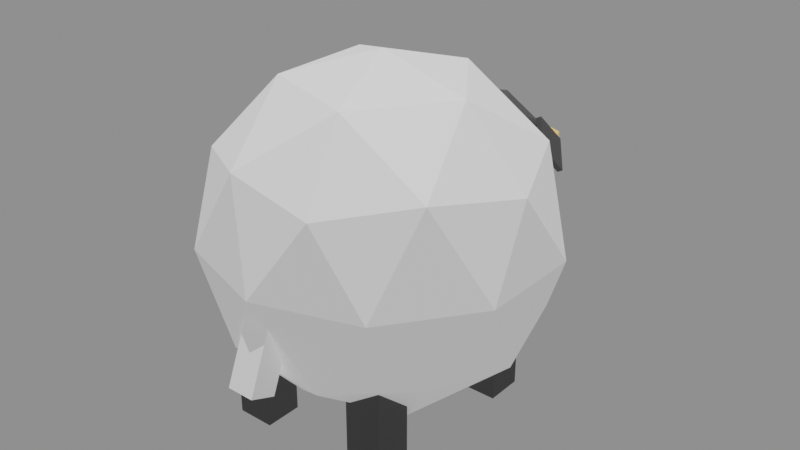 # Source: sheep.blend  (saved by Blender 3.2.14; exported with 4.5.12 LTS)
import bpy
from mathutils import Matrix  # noqa: F401  (used for matrix-valued properties, if any)

bpy.ops.wm.read_factory_settings(use_empty=True)
scene = bpy.context.scene
scene.name = 'Scene'

# ---- collections
col_collection = bpy.data.collections.new('Collection'); scene.collection.children.link(col_collection)

# ---- materials (node trees are filled in below, after node groups)
mat_wool = bpy.data.materials.new('Wool')
mat_wool.use_transparent_shadow = False
mat_sheep_skin = bpy.data.materials.new('sheep-skin')
mat_sheep_skin.use_transparent_shadow = False
mat_eye = bpy.data.materials.new('eye')
mat_eye.use_transparent_shadow = False

# ---- material node trees
mat_wool.use_nodes = True; mat_wool.node_tree.nodes.clear()
_N = mat_wool.node_tree.nodes; _L = mat_wool.node_tree.links
n0 = _N.new('ShaderNodeBsdfPrincipled'); n0.name = 'Principled BSDF'; n0.location = (10, 300)
n0.distribution = 'GGX'
n0.subsurface_method = 'RANDOM_WALK_SKIN'
n0.inputs[0].default_value = (1.0, 1.0, 1.0, 1.0)
n0.inputs[3].default_value = 1.45
n0.inputs[27].default_value = (0.7991, 0.7991, 0.7991, 1.0)
n0.inputs[28].default_value = 0.25
n1 = _N.new('ShaderNodeOutputMaterial'); n1.name = 'Material Output'; n1.location = (300, 300)
_L.new(n0.outputs[0], n1.inputs[0])
n1.is_active_output = True
mat_sheep_skin.use_nodes = True; mat_sheep_skin.node_tree.nodes.clear()
_N = mat_sheep_skin.node_tree.nodes; _L = mat_sheep_skin.node_tree.links
n0 = _N.new('ShaderNodeBsdfPrincipled'); n0.name = 'Principled BSDF'; n0.location = (10, 300)
n0.distribution = 'GGX'
n0.subsurface_method = 'RANDOM_WALK_SKIN'
n0.inputs[0].default_value = (0.08353, 0.08353, 0.08353, 1.0)
n0.inputs[3].default_value = 1.45
n0.inputs[27].default_value = (0.0, 0.0, 0.0, 1.0)
n0.inputs[28].default_value = 1.0
n1 = _N.new('ShaderNodeOutputMaterial'); n1.name = 'Material Output'; n1.location = (300, 300)
_L.new(n0.outputs[0], n1.inputs[0])
n1.is_active_output = True
mat_eye.use_nodes = True; mat_eye.node_tree.nodes.clear()
_N = mat_eye.node_tree.nodes; _L = mat_eye.node_tree.links
n0 = _N.new('ShaderNodeBsdfPrincipled'); n0.name = 'Principled BSDF'; n0.location = (10, 300)
n0.distribution = 'GGX'
n0.subsurface_method = 'RANDOM_WALK_SKIN'
n0.inputs[0].default_value = (0.8, 0.4918, 0.1464, 1.0)
n0.inputs[3].default_value = 1.45
n0.inputs[27].default_value = (0.7991, 0.491, 0.147, 1.0)
n0.inputs[28].default_value = 0.5
n1 = _N.new('ShaderNodeOutputMaterial'); n1.name = 'Material Output'; n1.location = (300, 300)
_L.new(n0.outputs[0], n1.inputs[0])
n1.is_active_output = True

# ---- world
world_world = bpy.data.worlds.new('World'); scene.world = world_world
world_world.use_nodes = True; world_world.node_tree.nodes.clear()
_N = world_world.node_tree.nodes; _L = world_world.node_tree.links
n0 = _N.new('ShaderNodeOutputWorld'); n0.name = 'World Output'; n0.location = (300, 300)
n1 = _N.new('ShaderNodeBackground'); n1.name = 'Background'; n1.location = (10, 300)
n1.inputs[0].default_value = (1.0, 1.0, 1.0, 1.0)
n1.inputs[1].default_value = 0.25
_L.new(n1.outputs[0], n0.inputs[0])
n0.is_active_output = True
world_world.color = (0.05088, 0.05088, 0.05088)
world_world.use_sun_shadow = False
world_world.sun_shadow_jitter_overblur = 0.0

# ---- lights
light_sun = bpy.data.lights.new('Sun', 'SUN')
light_sun.transmission_factor = 0.0
light_sun.energy = 2.0
light_sun.shadow_soft_size = 0.125

# ---- meshes
me_icosphere = bpy.data.meshes.new('Icosphere')
me_icosphere.from_pydata([(-7.096e-10, 2.484e-09, -0.5), (0.3618, -0.2629, -0.2236), (-0.1382, -0.4253, -0.2236), (-0.4472, 2.484e-09, -0.2236), (-0.1382, 0.4253, -0.2236), (0.3618, 0.2629, -0.2236), (0.1382, -0.4253, 0.2236), (-0.3618, -0.2629, 0.2236), (-0.3618, 0.2629, 0.2236), (0.1382, 0.4253, 0.2236), (0.4472, 2.484e-09, 0.2236), (-7.096e-10, 2.484e-09, 0.5), (-0.08123, -0.25, -0.4253), (0.2127, -0.1545, -0.4253), (0.1314, -0.4045, -0.2629), (0.4253, 2.484e-09, -0.2629), (0.2127, 0.1545, -0.4253), (-0.2629, 2.484e-09, -0.4253), (-0.3441, -0.25, -0.2629), (-0.08123, 0.25, -0.4253), (-0.3441, 0.25, -0.2629), (0.1314, 0.4045, -0.2629), (0.4755, -0.1545, 7.096e-10), (0.4755, 0.1545, 7.096e-10), (-7.096e-10, -0.5, 7.096e-10), (0.2939, -0.4045, 7.096e-10), (-0.4755, -0.1545, 7.096e-10), (-0.2939, -0.4045, 7.096e-10), (-0.2939, 0.4045, 7.096e-10), (-0.4755, 0.1545, 7.096e-10), (0.2939, 0.4045, 7.096e-10), (-7.096e-10, 0.5, 7.096e-10), (0.3441, -0.25, 0.2629), (-0.1314, -0.4045, 0.2629), (-0.4253, 2.484e-09, 0.2629), (-0.1314, 0.4045, 0.2629), (0.3441, 0.25, 0.2629), (0.08123, -0.25, 0.4253), (0.2629, 2.484e-09, 0.4253), (-0.2127, -0.1545, 0.4253), (-0.2127, 0.1545, 0.4253), (0.08123, 0.25, 0.4253)], [], [(0, 13, 12), (1, 13, 15), (0, 12, 17), (0, 17, 19), (0, 19, 16), (1, 15, 22), (2, 14, 24), (3, 18, 26), (4, 20, 28), (5, 21, 30), (1, 22, 25), (2, 24, 27), (3, 26, 29), (4, 28, 31), (5, 30, 23), (6, 32, 37), (7, 33, 39), (8, 34, 40), (9, 35, 41), (10, 36, 38), (38, 41, 11), (38, 36, 41), (36, 9, 41), (41, 40, 11), (41, 35, 40), (35, 8, 40), (40, 39, 11), (40, 34, 39), (34, 7, 39), (39, 37, 11), (39, 33, 37), (33, 6, 37), (37, 38, 11), (37, 32, 38), (32, 10, 38), (23, 36, 10), (23, 30, 36), (30, 9, 36), (31, 35, 9), (31, 28, 35), (28, 8, 35), (29, 34, 8), (29, 26, 34), (26, 7, 34), (27, 33, 7), (27, 24, 33), (24, 6, 33), (25, 32, 6), (25, 22, 32), (22, 10, 32), (30, 31, 9), (30, 21, 31), (21, 4, 31), (28, 29, 8), (28, 20, 29), (20, 3, 29), (26, 27, 7), (26, 18, 27), (18, 2, 27), (24, 25, 6), (24, 14, 25), (14, 1, 25), (22, 23, 10), (22, 15, 23), (15, 5, 23), (16, 21, 5), (16, 19, 21), (19, 4, 21), (19, 20, 4), (19, 17, 20), (17, 3, 20), (17, 18, 3), (17, 12, 18), (12, 2, 18), (15, 16, 5), (15, 13, 16), (13, 0, 16), (12, 14, 2), (12, 13, 14), (13, 1, 14)])
_uv = me_icosphere.uv_layers.new(name='UVMap')
_uv.uv.foreach_set('vector', [0.1818, 0.0, 0.2273, 0.07873, 0.1364, 0.07873, 0.2727, 0.1575, 0.3182, 0.07873, 0.3636, 0.1575, 0.9091, 0.0, 0.9545, 0.07873, 0.8636, 0.07873, 0.7273, 0.0, 0.7727, 0.07873, 0.6818, 0.07873, 0.5455, 0.0, 0.5909, 0.07873, 0.5, 0.07873, 0.2727, 0.1575, 0.3636, 0.1575, 0.3182, 0.2362, 0.09091, 0.1575, 0.1818, 0.1575, 0.1364, 0.2362, 0.8182, 0.1575, 0.9091, 0.1575, 0.8636, 0.2362, 0.6364, 0.1575, 0.7273, 0.1575, 0.6818, 0.2362, 0.4545, 0.1575, 0.5455, 0.1575, 0.5, 0.2362, 0.2727, 0.1575, 0.3182, 0.2362, 0.2273, 0.2362, 0.09091, 0.1575, 0.1364, 0.2362, 0.04546, 0.2362, 0.8182, 0.1575, 0.8636, 0.2362, 0.7727, 0.2362, 0.6364, 0.1575, 0.6818, 0.2362, 0.5909, 0.2362, 0.4545, 0.1575, 0.5, 0.2362, 0.4091, 0.2362, 0.1818, 0.3149, 0.2727, 0.3149, 0.2273, 0.3937, 0.0, 0.3149, 0.09091, 0.3149, 0.04546, 0.3937, 0.7273, 0.3149, 0.8182, 0.3149, 0.7727, 0.3937, 0.5455, 0.3149, 0.6364, 0.3149, 0.5909, 0.3937, 0.3636, 0.3149, 0.4545, 0.3149, 0.4091, 0.3937, 0.4091, 0.3937, 0.5, 0.3937, 0.4545, 0.4724, 0.4091, 0.3937, 0.4545, 0.3149, 0.5, 0.3937, 0.4545, 0.3149, 0.5455, 0.3149, 0.5, 0.3937, 0.5909, 0.3937, 0.6818, 0.3937, 0.6364, 0.4724, 0.5909, 0.3937, 0.6364, 0.3149, 0.6818, 0.3937, 0.6364, 0.3149, 0.7273, 0.3149, 0.6818, 0.3937, 0.7727, 0.3937, 0.8636, 0.3937, 0.8182, 0.4724, 0.7727, 0.3937, 0.8182, 0.3149, 0.8636, 0.3937, 0.8182, 0.3149, 0.9091, 0.3149, 0.8636, 0.3937, 0.04546, 0.3937, 0.1364, 0.3937, 0.09091, 0.4724, 0.04546, 0.3937, 0.09091, 0.3149, 0.1364, 0.3937, 0.09091, 0.3149, 0.1818, 0.3149, 0.1364, 0.3937, 0.2273, 0.3937, 0.3182, 0.3937, 0.2727, 0.4724, 0.2273, 0.3937, 0.2727, 0.3149, 0.3182, 0.3937, 0.2727, 0.3149, 0.3636, 0.3149, 0.3182, 0.3937, 0.4091, 0.2362, 0.4545, 0.3149, 0.3636, 0.3149, 0.4091, 0.2362, 0.5, 0.2362, 0.4545, 0.3149, 0.5, 0.2362, 0.5455, 0.3149, 0.4545, 0.3149, 0.5909, 0.2362, 0.6364, 0.3149, 0.5455, 0.3149, 0.5909, 0.2362, 0.6818, 0.2362, 0.6364, 0.3149, 0.6818, 0.2362, 0.7273, 0.3149, 0.6364, 0.3149, 0.7727, 0.2362, 0.8182, 0.3149, 0.7273, 0.3149, 0.7727, 0.2362, 0.8636, 0.2362, 0.8182, 0.3149, 0.8636, 0.2362, 0.9091, 0.3149, 0.8182, 0.3149, 0.04546, 0.2362, 0.09091, 0.3149, 0.0, 0.3149, 0.04546, 0.2362, 0.1364, 0.2362, 0.09091, 0.3149, 0.1364, 0.2362, 0.1818, 0.3149, 0.09091, 0.3149, 0.2273, 0.2362, 0.2727, 0.3149, 0.1818, 0.3149, 0.2273, 0.2362, 0.3182, 0.2362, 0.2727, 0.3149, 0.3182, 0.2362, 0.3636, 0.3149, 0.2727, 0.3149, 0.5, 0.2362, 0.5909, 0.2362, 0.5455, 0.3149, 0.5, 0.2362, 0.5455, 0.1575, 0.5909, 0.2362, 0.5455, 0.1575, 0.6364, 0.1575, 0.5909, 0.2362, 0.6818, 0.2362, 0.7727, 0.2362, 0.7273, 0.3149, 0.6818, 0.2362, 0.7273, 0.1575, 0.7727, 0.2362, 0.7273, 0.1575, 0.8182, 0.1575, 0.7727, 0.2362, 0.8636, 0.2362, 0.9545, 0.2362, 0.9091, 0.3149, 0.8636, 0.2362, 0.9091, 0.1575, 0.9545, 0.2362, 0.9091, 0.1575, 1.0, 0.1575, 0.9545, 0.2362, 0.1364, 0.2362, 0.2273, 0.2362, 0.1818, 0.3149, 0.1364, 0.2362, 0.1818, 0.1575, 0.2273, 0.2362, 0.1818, 0.1575, 0.2727, 0.1575, 0.2273, 0.2362, 0.3182, 0.2362, 0.4091, 0.2362, 0.3636, 0.3149, 0.3182, 0.2362, 0.3636, 0.1575, 0.4091, 0.2362, 0.3636, 0.1575, 0.4545, 0.1575, 0.4091, 0.2362, 0.5, 0.07873, 0.5455, 0.1575, 0.4545, 0.1575, 0.5, 0.07873, 0.5909, 0.07873, 0.5455, 0.1575, 0.5909, 0.07873, 0.6364, 0.1575, 0.5455, 0.1575, 0.6818, 0.07873, 0.7273, 0.1575, 0.6364, 0.1575, 0.6818, 0.07873, 0.7727, 0.07873, 0.7273, 0.1575, 0.7727, 0.07873, 0.8182, 0.1575, 0.7273, 0.1575, 0.8636, 0.07873, 0.9091, 0.1575, 0.8182, 0.1575, 0.8636, 0.07873, 0.9545, 0.07873, 0.9091, 0.1575, 0.9545, 0.07873, 1.0, 0.1575, 0.9091, 0.1575, 0.3636, 0.1575, 0.4091, 0.07873, 0.4545, 0.1575, 0.3636, 0.1575, 0.3182, 0.07873, 0.4091, 0.07873, 0.3182, 0.07873, 0.3636, 0.0, 0.4091, 0.07873, 0.1364, 0.07873, 0.1818, 0.1575, 0.09091, 0.1575, 0.1364, 0.07873, 0.2273, 0.07873, 0.1818, 0.1575, 0.2273, 0.07873, 0.2727, 0.1575, 0.1818, 0.1575])
me_icosphere.materials.append(mat_wool)
me_icosphere.update()
me_cube_002 = bpy.data.meshes.new('Cube.002')
me_cube_002.from_pydata([(-1.0, -1.0, -2.0), (-1.0, -1.0, 0.0), (-1.0, 1.0, -2.0), (-1.0, 1.0, 0.0), (1.0, -1.0, -2.0), (1.0, -1.0, 0.0), (1.0, 1.0, -2.0), (1.0, 1.0, 0.0)], [], [(0, 1, 3, 2), (2, 3, 7, 6), (6, 7, 5, 4), (4, 5, 1, 0), (2, 6, 4, 0), (7, 3, 1, 5)])
_uv = me_cube_002.uv_layers.new(name='UVMap')
_uv.uv.foreach_set('vector', [0.375, 0.0, 0.625, 0.0, 0.625, 0.25, 0.375, 0.25, 0.375, 0.25, 0.625, 0.25, 0.625, 0.5, 0.375, 0.5, 0.375, 0.5, 0.625, 0.5, 0.625, 0.75, 0.375, 0.75, 0.375, 0.75, 0.625, 0.75, 0.625, 1.0, 0.375, 1.0, 0.125, 0.5, 0.375, 0.5, 0.375, 0.75, 0.125, 0.75, 0.625, 0.5, 0.875, 0.5, 0.875, 0.75, 0.625, 0.75])
me_cube_002.materials.append(mat_sheep_skin)
me_cube_002.update()
me_icosphere_001 = bpy.data.meshes.new('Icosphere.001')
me_icosphere_001.from_pydata([(0.0, 0.3878, -1.222), (0.5403, -0.2007, -0.6653), (-0.2064, -0.4319, -0.7387), (-0.6678, 0.1735, -0.5465), (-0.2064, 0.7788, -0.3544), (0.5403, 0.5476, -0.4278), (0.2064, -0.7788, 0.3544), (-0.5403, -0.5476, 0.4278), (-0.5403, 0.2007, 0.6653), (0.2064, 0.4319, 0.7387), (0.6678, -0.1735, 0.5465), (0.0, -0.3878, 1.222), (-0.1213, -0.02591, -1.152), (0.3176, 0.11, -1.109), (0.1963, -0.3718, -0.8252), (0.6351, 0.2039, -0.6425), (0.3176, 0.5498, -0.9698), (-0.3925, 0.3299, -1.04), (-0.5138, -0.1519, -0.7554), (-0.1213, 0.6858, -0.9266), (-0.5138, 0.5597, -0.5295), (0.1963, 0.7797, -0.4598), (0.7101, -0.2199, -0.06979), (0.7101, 0.2199, 0.06979), (0.0, -0.7117, -0.2259), (0.4389, -0.5758, -0.1827), (-0.7101, -0.2199, -0.06979), (-0.4389, -0.5758, -0.1827), (-0.4389, 0.5758, 0.1827), (-0.7101, 0.2199, 0.06979), (0.4389, 0.5758, 0.1827), (0.0, 0.7117, 0.2259), (0.5138, -0.5597, 0.5295), (-0.1963, -0.7797, 0.4598), (-0.6351, -0.2039, 0.6425), (-0.1963, 0.3718, 0.8252), (0.5138, 0.1519, 0.7554), (0.1213, -0.6858, 0.9266), (0.3925, -0.3299, 1.04), (-0.3176, -0.5498, 0.9698), (-0.3176, -0.11, 1.109), (0.1213, 0.02591, 1.152)], [], [(0, 13, 12), (1, 13, 15), (0, 12, 17), (0, 17, 19), (0, 19, 16), (1, 15, 22), (2, 14, 24), (3, 18, 26), (4, 20, 28), (5, 21, 30), (1, 22, 25), (2, 24, 27), (3, 26, 29), (4, 28, 31), (5, 30, 23), (6, 32, 37), (7, 33, 39), (8, 34, 40), (9, 35, 41), (10, 36, 38), (38, 41, 11), (38, 36, 41), (36, 9, 41), (41, 40, 11), (41, 35, 40), (35, 8, 40), (40, 39, 11), (40, 34, 39), (34, 7, 39), (39, 37, 11), (39, 33, 37), (33, 6, 37), (37, 38, 11), (37, 32, 38), (32, 10, 38), (23, 36, 10), (23, 30, 36), (30, 9, 36), (31, 35, 9), (31, 28, 35), (28, 8, 35), (29, 34, 8), (29, 26, 34), (26, 7, 34), (27, 33, 7), (27, 24, 33), (24, 6, 33), (25, 32, 6), (25, 22, 32), (22, 10, 32), (30, 31, 9), (30, 21, 31), (21, 4, 31), (28, 29, 8), (28, 20, 29), (20, 3, 29), (26, 27, 7), (26, 18, 27), (18, 2, 27), (24, 25, 6), (24, 14, 25), (14, 1, 25), (22, 23, 10), (22, 15, 23), (15, 5, 23), (16, 21, 5), (16, 19, 21), (19, 4, 21), (19, 20, 4), (19, 17, 20), (17, 3, 20), (17, 18, 3), (17, 12, 18), (12, 2, 18), (15, 16, 5), (15, 13, 16), (13, 0, 16), (12, 14, 2), (12, 13, 14), (13, 1, 14)])
_uv = me_icosphere_001.uv_layers.new(name='UVMap')
_uv.uv.foreach_set('vector', [0.1818, 0.0, 0.2273, 0.07873, 0.1364, 0.07873, 0.2727, 0.1575, 0.3182, 0.07873, 0.3636, 0.1575, 0.9091, 0.0, 0.9545, 0.07873, 0.8636, 0.07873, 0.7273, 0.0, 0.7727, 0.07873, 0.6818, 0.07873, 0.5455, 0.0, 0.5909, 0.07873, 0.5, 0.07873, 0.2727, 0.1575, 0.3636, 0.1575, 0.3182, 0.2362, 0.09091, 0.1575, 0.1818, 0.1575, 0.1364, 0.2362, 0.8182, 0.1575, 0.9091, 0.1575, 0.8636, 0.2362, 0.6364, 0.1575, 0.7273, 0.1575, 0.6818, 0.2362, 0.4545, 0.1575, 0.5455, 0.1575, 0.5, 0.2362, 0.2727, 0.1575, 0.3182, 0.2362, 0.2273, 0.2362, 0.09091, 0.1575, 0.1364, 0.2362, 0.04546, 0.2362, 0.8182, 0.1575, 0.8636, 0.2362, 0.7727, 0.2362, 0.6364, 0.1575, 0.6818, 0.2362, 0.5909, 0.2362, 0.4545, 0.1575, 0.5, 0.2362, 0.4091, 0.2362, 0.1818, 0.3149, 0.2727, 0.3149, 0.2273, 0.3937, 0.0, 0.3149, 0.09091, 0.3149, 0.04546, 0.3937, 0.7273, 0.3149, 0.8182, 0.3149, 0.7727, 0.3937, 0.5455, 0.3149, 0.6364, 0.3149, 0.5909, 0.3937, 0.3636, 0.3149, 0.4545, 0.3149, 0.4091, 0.3937, 0.4091, 0.3937, 0.5, 0.3937, 0.4545, 0.4724, 0.4091, 0.3937, 0.4545, 0.3149, 0.5, 0.3937, 0.4545, 0.3149, 0.5455, 0.3149, 0.5, 0.3937, 0.5909, 0.3937, 0.6818, 0.3937, 0.6364, 0.4724, 0.5909, 0.3937, 0.6364, 0.3149, 0.6818, 0.3937, 0.6364, 0.3149, 0.7273, 0.3149, 0.6818, 0.3937, 0.7727, 0.3937, 0.8636, 0.3937, 0.8182, 0.4724, 0.7727, 0.3937, 0.8182, 0.3149, 0.8636, 0.3937, 0.8182, 0.3149, 0.9091, 0.3149, 0.8636, 0.3937, 0.04546, 0.3937, 0.1364, 0.3937, 0.09091, 0.4724, 0.04546, 0.3937, 0.09091, 0.3149, 0.1364, 0.3937, 0.09091, 0.3149, 0.1818, 0.3149, 0.1364, 0.3937, 0.2273, 0.3937, 0.3182, 0.3937, 0.2727, 0.4724, 0.2273, 0.3937, 0.2727, 0.3149, 0.3182, 0.3937, 0.2727, 0.3149, 0.3636, 0.3149, 0.3182, 0.3937, 0.4091, 0.2362, 0.4545, 0.3149, 0.3636, 0.3149, 0.4091, 0.2362, 0.5, 0.2362, 0.4545, 0.3149, 0.5, 0.2362, 0.5455, 0.3149, 0.4545, 0.3149, 0.5909, 0.2362, 0.6364, 0.3149, 0.5455, 0.3149, 0.5909, 0.2362, 0.6818, 0.2362, 0.6364, 0.3149, 0.6818, 0.2362, 0.7273, 0.3149, 0.6364, 0.3149, 0.7727, 0.2362, 0.8182, 0.3149, 0.7273, 0.3149, 0.7727, 0.2362, 0.8636, 0.2362, 0.8182, 0.3149, 0.8636, 0.2362, 0.9091, 0.3149, 0.8182, 0.3149, 0.04546, 0.2362, 0.09091, 0.3149, 0.0, 0.3149, 0.04546, 0.2362, 0.1364, 0.2362, 0.09091, 0.3149, 0.1364, 0.2362, 0.1818, 0.3149, 0.09091, 0.3149, 0.2273, 0.2362, 0.2727, 0.3149, 0.1818, 0.3149, 0.2273, 0.2362, 0.3182, 0.2362, 0.2727, 0.3149, 0.3182, 0.2362, 0.3636, 0.3149, 0.2727, 0.3149, 0.5, 0.2362, 0.5909, 0.2362, 0.5455, 0.3149, 0.5, 0.2362, 0.5455, 0.1575, 0.5909, 0.2362, 0.5455, 0.1575, 0.6364, 0.1575, 0.5909, 0.2362, 0.6818, 0.2362, 0.7727, 0.2362, 0.7273, 0.3149, 0.6818, 0.2362, 0.7273, 0.1575, 0.7727, 0.2362, 0.7273, 0.1575, 0.8182, 0.1575, 0.7727, 0.2362, 0.8636, 0.2362, 0.9545, 0.2362, 0.9091, 0.3149, 0.8636, 0.2362, 0.9091, 0.1575, 0.9545, 0.2362, 0.9091, 0.1575, 1.0, 0.1575, 0.9545, 0.2362, 0.1364, 0.2362, 0.2273, 0.2362, 0.1818, 0.3149, 0.1364, 0.2362, 0.1818, 0.1575, 0.2273, 0.2362, 0.1818, 0.1575, 0.2727, 0.1575, 0.2273, 0.2362, 0.3182, 0.2362, 0.4091, 0.2362, 0.3636, 0.3149, 0.3182, 0.2362, 0.3636, 0.1575, 0.4091, 0.2362, 0.3636, 0.1575, 0.4545, 0.1575, 0.4091, 0.2362, 0.5, 0.07873, 0.5455, 0.1575, 0.4545, 0.1575, 0.5, 0.07873, 0.5909, 0.07873, 0.5455, 0.1575, 0.5909, 0.07873, 0.6364, 0.1575, 0.5455, 0.1575, 0.6818, 0.07873, 0.7273, 0.1575, 0.6364, 0.1575, 0.6818, 0.07873, 0.7727, 0.07873, 0.7273, 0.1575, 0.7727, 0.07873, 0.8182, 0.1575, 0.7273, 0.1575, 0.8636, 0.07873, 0.9091, 0.1575, 0.8182, 0.1575, 0.8636, 0.07873, 0.9545, 0.07873, 0.9091, 0.1575, 0.9545, 0.07873, 1.0, 0.1575, 0.9091, 0.1575, 0.3636, 0.1575, 0.4091, 0.07873, 0.4545, 0.1575, 0.3636, 0.1575, 0.3182, 0.07873, 0.4091, 0.07873, 0.3182, 0.07873, 0.3636, 0.0, 0.4091, 0.07873, 0.1364, 0.07873, 0.1818, 0.1575, 0.09091, 0.1575, 0.1364, 0.07873, 0.2273, 0.07873, 0.1818, 0.1575, 0.2273, 0.07873, 0.2727, 0.1575, 0.1818, 0.1575])
me_icosphere_001.materials.append(mat_sheep_skin)
me_icosphere_001.update()
me_cube_003 = bpy.data.meshes.new('Cube.003')
me_cube_003.from_pydata([(-0.1332, -0.1332, -0.2741), (-0.1332, -0.1332, 0.2741), (-0.1332, 0.1332, -0.2741), (-0.1332, 0.1332, 0.2741), (0.1332, -0.1332, -0.2741), (0.1332, -0.1332, 0.2741), (0.1332, 0.1332, -0.2741), (0.1332, 0.1332, 0.2741)], [], [(0, 1, 3, 2), (2, 3, 7, 6), (6, 7, 5, 4), (4, 5, 1, 0), (2, 6, 4, 0), (7, 3, 1, 5)])
_uv = me_cube_003.uv_layers.new(name='UVMap')
_uv.uv.foreach_set('vector', [0.375, 0.0, 0.625, 0.0, 0.625, 0.25, 0.375, 0.25, 0.375, 0.25, 0.625, 0.25, 0.625, 0.5, 0.375, 0.5, 0.375, 0.5, 0.625, 0.5, 0.625, 0.75, 0.375, 0.75, 0.375, 0.75, 0.625, 0.75, 0.625, 1.0, 0.375, 1.0, 0.125, 0.5, 0.375, 0.5, 0.375, 0.75, 0.125, 0.75, 0.625, 0.5, 0.875, 0.5, 0.875, 0.75, 0.625, 0.75])
me_cube_003.materials.append(mat_wool)
me_cube_003.update()
me_cube = bpy.data.meshes.new('Cube')
me_cube.from_pydata([(-1.0, 0.0, -0.7834), (-1.0, -0.4274, 0.0), (-1.0, 0.4274, 0.0), (-1.0, 0.0, 0.7834), (1.0, 0.0, -0.7834), (1.0, -0.4274, 0.0), (1.0, 0.4274, 0.0), (1.0, 0.0, 0.7834)], [], [(0, 1, 3, 2), (2, 3, 7, 6), (6, 7, 5, 4), (4, 5, 1, 0), (2, 6, 4, 0), (7, 3, 1, 5)])
_uv = me_cube.uv_layers.new(name='UVMap')
_uv.uv.foreach_set('vector', [0.375, 0.0, 0.625, 0.0, 0.625, 0.25, 0.375, 0.25, 0.375, 0.25, 0.625, 0.25, 0.625, 0.5, 0.375, 0.5, 0.375, 0.5, 0.625, 0.5, 0.625, 0.75, 0.375, 0.75, 0.375, 0.75, 0.625, 0.75, 0.625, 1.0, 0.375, 1.0, 0.125, 0.5, 0.375, 0.5, 0.375, 0.75, 0.125, 0.75, 0.625, 0.5, 0.875, 0.5, 0.875, 0.75, 0.625, 0.75])
me_cube.materials.append(mat_sheep_skin)
me_cube.update()
me_icosphere_002 = bpy.data.meshes.new('Icosphere.002')
me_icosphere_002.from_pydata([(1.335, -2.267, -0.8389), (2.012, -2.76, -0.3213), (1.076, -3.064, -0.3213), (0.497, -2.267, -0.3213), (1.076, -1.471, -0.3213), (2.012, -1.775, -0.3213), (1.593, -3.064, 0.5163), (0.657, -2.76, 0.5163), (0.657, -1.775, 0.5163), (1.593, -1.471, 0.5163), (2.172, -2.267, 0.5163), (1.335, -2.267, 1.034)], [], [(0, 1, 2), (1, 0, 5), (0, 2, 3), (0, 3, 4), (0, 4, 5), (1, 5, 10), (2, 1, 6), (3, 2, 7), (4, 3, 8), (5, 4, 9), (1, 10, 6), (2, 6, 7), (3, 7, 8), (4, 8, 9), (5, 9, 10), (6, 10, 11), (7, 6, 11), (8, 7, 11), (9, 8, 11), (10, 9, 11)])
_uv = me_icosphere_002.uv_layers.new(name='UVMap')
_uv.uv.foreach_set('vector', [0.1818, 0.0, 0.2727, 0.1575, 0.09091, 0.1575, 0.2727, 0.1575, 0.3636, 0.0, 0.4545, 0.1575, 0.9091, 0.0, 1.0, 0.1575, 0.8182, 0.1575, 0.7273, 0.0, 0.8182, 0.1575, 0.6364, 0.1575, 0.5455, 0.0, 0.6364, 0.1575, 0.4545, 0.1575, 0.2727, 0.1575, 0.4545, 0.1575, 0.3636, 0.3149, 0.09091, 0.1575, 0.2727, 0.1575, 0.1818, 0.3149, 0.8182, 0.1575, 1.0, 0.1575, 0.9091, 0.3149, 0.6364, 0.1575, 0.8182, 0.1575, 0.7273, 0.3149, 0.4545, 0.1575, 0.6364, 0.1575, 0.5455, 0.3149, 0.2727, 0.1575, 0.3636, 0.3149, 0.1818, 0.3149, 0.09091, 0.1575, 0.1818, 0.3149, 0.0, 0.3149, 0.8182, 0.1575, 0.9091, 0.3149, 0.7273, 0.3149, 0.6364, 0.1575, 0.7273, 0.3149, 0.5455, 0.3149, 0.4545, 0.1575, 0.5455, 0.3149, 0.3636, 0.3149, 0.1818, 0.3149, 0.3636, 0.3149, 0.2727, 0.4724, 0.0, 0.3149, 0.1818, 0.3149, 0.09091, 0.4724, 0.7273, 0.3149, 0.9091, 0.3149, 0.8182, 0.4724, 0.5455, 0.3149, 0.7273, 0.3149, 0.6364, 0.4724, 0.3636, 0.3149, 0.5455, 0.3149, 0.4545, 0.4724])
me_icosphere_002.materials.append(mat_eye)
me_icosphere_002.update()

# ---- objects
ob_sheep_body = bpy.data.objects.new('sheep-body', me_icosphere)
ob_leg_front_left = bpy.data.objects.new('leg-front-left', me_cube_002)
ob_leg_back_left = bpy.data.objects.new('leg-back-left', me_cube_002)
ob_leg_front_right = bpy.data.objects.new('leg-front-right', me_cube_002)
ob_leg_back_right = bpy.data.objects.new('leg-back-right', me_cube_002)
ob_head = bpy.data.objects.new('head', me_icosphere_001)
ob_tail = bpy.data.objects.new('tail', me_cube_003)
ob_ear_left = bpy.data.objects.new('ear-left', me_cube)
ob_ear_right = bpy.data.objects.new('ear-right', me_cube)
ob_eyes = bpy.data.objects.new('eyes', me_icosphere_002)
ob_sun = bpy.data.objects.new('Sun', light_sun)
ob_sheep = bpy.data.objects.new('sheep', None)

# ---- transforms, parenting, visibility, modifiers, constraints
ob_sheep_body.parent = ob_sheep
ob_sheep_body.location = (0.0, 0.0, 0.5332)
ob_leg_front_left.parent = ob_sheep
ob_leg_front_left.location = (-0.2, 0.235, 0.3561)
ob_leg_front_left.scale = (0.05525, 0.05525, 0.1813)
ob_leg_back_left.parent = ob_sheep
ob_leg_back_left.location = (-0.2017, -0.2634, 0.3561)
ob_leg_back_left.scale = (0.05525, 0.05525, 0.1813)
ob_leg_front_right.parent = ob_sheep
ob_leg_front_right.location = (0.2, 0.235, 0.3561)
ob_leg_front_right.scale = (0.05525, 0.05525, 0.1813)
ob_leg_back_right.parent = ob_sheep
ob_leg_back_right.location = (0.2, -0.2634, 0.3561)
ob_leg_back_right.scale = (0.05525, 0.05525, 0.1813)
ob_head.parent = ob_sheep
ob_head.location = (-4.589e-18, 0.5082, 0.555)
ob_head.scale = (0.2485, 0.1991, 0.1991)
ob_tail.parent = ob_sheep
ob_tail.location = (-1.168e-17, -0.4638, 0.3719)
ob_tail.rotation_euler = (-0.3811, 1.086e-16, -4.796e-17)
ob_tail.scale = (0.3014, 0.3014, 0.3813)
ob_ear_left.parent = ob_sheep
ob_ear_left.location = (-0.18, 0.5177, 0.6545)
ob_ear_left.rotation_euler = (2.276e-08, 0.5236, 8.144e-08)
ob_ear_left.scale = (0.009762, 0.1063, 0.1063)
ob_ear_right.parent = ob_sheep
ob_ear_right.location = (0.18, 0.5177, 0.6545)
ob_ear_right.rotation_euler = (2.276e-08, -0.5236, 8.144e-08)
ob_ear_right.scale = (0.009762, 0.1063, 0.1063)
ob_eyes.parent = ob_sheep
ob_eyes.location = (0.0, 0.7, 0.6066)
ob_eyes.rotation_euler = (0.0, 0.0, -1.571)
ob_eyes.scale = (0.0422, 0.0422, 0.0422)
_m = ob_eyes.modifiers.new('Mirror', 'MIRROR')
_m.use_axis = (False, True, False)
ob_sun.location = (0.0, 0.7, 1.486)
ob_sheep.location = (0.0, 0.0, 0.0)

# ---- collection membership
col_collection.objects.link(ob_sheep_body)
col_collection.objects.link(ob_leg_front_left)
col_collection.objects.link(ob_leg_back_left)
col_collection.objects.link(ob_leg_front_right)
col_collection.objects.link(ob_leg_back_right)
col_collection.objects.link(ob_head)
col_collection.objects.link(ob_tail)
col_collection.objects.link(ob_ear_left)
col_collection.objects.link(ob_ear_right)
col_collection.objects.link(ob_eyes)
col_collection.objects.link(ob_sun)
col_collection.objects.link(ob_sheep)

# ---- scene / render settings (as saved in the file)
scene.frame_start = 1; scene.frame_end = 250; scene.frame_set(1)
scene.render.engine = 'BLENDER_EEVEE_NEXT'
scene.cycles.sampling_pattern = 'TABULATED_SOBOL'
scene.cycles.use_light_tree = False
scene.view_settings.view_transform = 'Filmic'
bpy.context.view_layer.update()

# ---- added for rendering (the .blend has no active camera): camera
cam_auto = bpy.data.cameras.new('AutoCamera')
cam_auto.lens = 50.0
cam_auto.sensor_width = 36.0
cam_auto.clip_end = 1000.0
ob_auto_camera = bpy.data.objects.new('AutoCamera', cam_auto)
scene.collection.objects.link(ob_auto_camera)
ob_auto_camera.location = (1.72381, -1.99905, 1.89241)
ob_auto_camera.rotation_euler = (1.09748, -7.21219e-08, 0.694738)
scene.camera = ob_auto_camera
bpy.context.view_layer.update()
